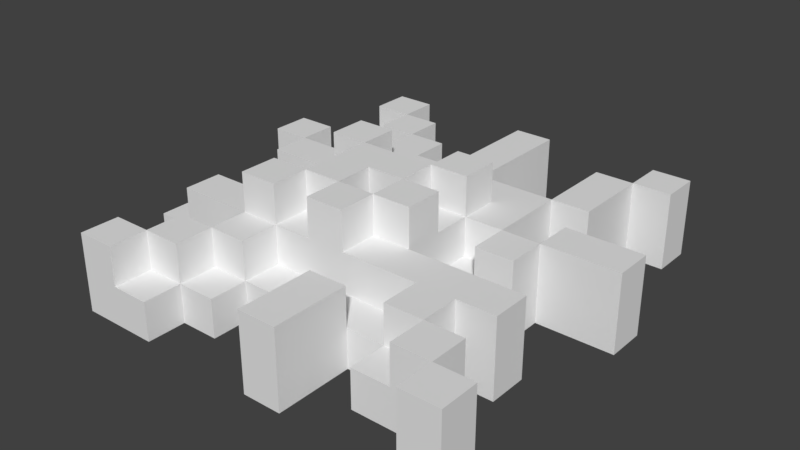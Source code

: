 # Source: SM_Explosion0.blend  (saved by Blender 2.77.0; exported with 4.5.12 LTS)
import bpy
from mathutils import Matrix  # noqa: F401  (used for matrix-valued properties, if any)

bpy.ops.wm.read_factory_settings(use_empty=True)
scene = bpy.context.scene
scene.name = 'Scene'

# ---- collections
col_collection_1 = bpy.data.collections.new('Collection 1'); scene.collection.children.link(col_collection_1)

# ---- images (referenced by path relative to the original .blend; pixels are not part of the script)
import os
ASSET_DIR = os.environ.get("B2B_ASSET_DIR", "")  # directory of the original .blend (textures are referenced by path, not embedded)
HERE = os.path.dirname(os.path.abspath(__file__))  # packed textures are extracted next to this script under _unpacked/

def load_image(name, relpath, width, height, colorspace="sRGB"):
    """Load a texture the original file referenced (path relative to the .blend, or extracted next to this script)."""
    p = next((c for c in (os.path.join(HERE, relpath), os.path.join(ASSET_DIR, relpath)) if relpath and os.path.exists(c)), "")
    if p:
        img = bpy.data.images.load(p, check_existing=True)
        img.name = name
    else:  # same state as the original file: an image datablock whose file is absent (Cycles renders it pink)
        img = bpy.data.images.new(name, width, height)
        img.source = "FILE"
        img.filepath = "//" + (relpath or name)
    img.colorspace_settings.name = colorspace
    return img
img_t_explosion_png = load_image('T_Explosion.png', 'Textures/T_Explosion.png', 1024, 1024, 'sRGB')

# ---- materials (node trees are filled in below, after node groups)
mat_m_explosion = bpy.data.materials.new('M_Explosion')
mat_m_explosion.alpha_threshold = 0.0
mat_m_explosion.roughness = 0.5
mat_m_explosion.line_color = (0.0, 0.0, 0.0, 1.0)

# ---- material node trees
mat_m_explosion.use_nodes = True; mat_m_explosion.node_tree.nodes.clear()
_N = mat_m_explosion.node_tree.nodes; _L = mat_m_explosion.node_tree.links
n0 = _N.new('ShaderNodeOutputMaterial'); n0.name = 'Material Output'; n0.location = (300, 300)
n1 = _N.new('ShaderNodeBsdfDiffuse'); n1.name = 'Diffuse BSDF'; n1.location = (109, 306)
n2 = _N.new('ShaderNodeTexImage'); n2.name = 'Image Texture'; n2.location = (-47, 336)
n2.width = 140
n2.image = img_t_explosion_png
_L.new(n1.outputs[0], n0.inputs[0])
n0.is_active_output = True

# ---- world
world_world = bpy.data.worlds.new('World'); scene.world = world_world
world_world.color = (0.05088, 0.05088, 0.05088)
world_world.use_sun_shadow = False
world_world.sun_shadow_jitter_overblur = 0.0
world_world.cycles.sampling_method = 'MANUAL'

# ---- meshes
me_cube = bpy.data.meshes.new('Cube')
me_cube.from_pydata([(-0.01947, -0.03791, 6.6), (-0.5195, -0.03791, 6.6), (0.4805, -0.03791, 6.6), (-0.01947, 0.4621, 6.6), (-0.01947, -0.5379, 6.6), (-0.5195, 0.4621, 6.6), (-0.5195, -0.5379, 6.6), (-0.01947, 0.2121, 6.6), (-0.2695, 0.4621, 10.6), (-0.01947, 0.7121, 6.6), (-0.3945, 0.4621, 10.6), (-0.5195, 0.2121, 6.6), (-0.5195, 0.7121, 6.6), (-0.2695, 0.4621, 6.6), (0.4805, -0.2879, 6.6), (0.7305, -0.5379, 6.6), (0.2305, 0.4621, 6.6), (-0.2695, -0.5379, 6.6), (-0.5195, 0.2121, 10.6), (0.7305, 0.2121, 6.6), (-0.5195, 0.3371, 10.6), (-0.01947, -0.2879, 10.6), (-0.2695, 0.2121, 6.6), (-0.01947, -0.1629, 10.6), (-0.01947, 0.08709, 6.6), (0.3555, -0.03791, 6.6), (-0.01947, -0.4129, 6.6), (-0.5195, 0.08709, 6.6), (0.4805, -0.4129, 6.6), (0.3555, -0.5379, 6.6), (0.4805, 0.08709, 6.6), (0.4805, 0.5871, 6.6), (0.2305, -0.03791, 10.6), (-0.1445, -0.5379, 6.6), (-0.3945, -0.03791, 6.6), (0.1055, -0.03791, 10.6), (0.1055, -0.03791, 6.6), (-0.01947, -0.1629, 6.6), (-0.3945, 0.4621, 6.6), (0.6055, -0.5379, 6.6), (0.1055, -0.5379, 6.6), (0.4805, 0.3371, 6.6), (0.1055, 0.4621, 6.6), (-0.5195, -0.6629, 6.6), (-0.5195, -0.1629, 6.6), (-0.3945, -0.5379, 6.6), (-0.6445, -0.2879, 6.6), (-0.01947, 0.2121, 10.6), (-0.01947, 0.3371, 10.6), (-0.2695, -0.03791, 10.6), (-0.3945, -0.2879, 6.6), (-0.2695, -0.6629, 6.6), (0.2305, 0.5871, 6.6), (0.3555, 0.7121, 6.6), (0.1055, 0.7121, 6.6), (0.6055, 0.7121, 6.6), (0.7305, 0.08709, 6.6), (0.2305, -0.4129, 6.6), (-0.3945, -0.03791, 10.6), (0.6055, -0.2879, 6.6), (0.7305, -0.6629, 6.6), (-0.6445, 0.2121, 6.6), (0.2305, -0.6629, 6.6), (0.4805, 0.5871, 10.6), (0.4805, 0.08709, 10.6), (0.3555, 0.2121, 6.6), (0.4805, -0.5379, 10.6), (-0.2695, 0.5871, 6.6), (-0.3945, 0.7121, 6.6), (0.4805, -0.4129, 10.6), (-0.2695, 0.3371, 6.6), (-0.1445, 0.2121, 6.6), (-0.3945, 0.2121, 6.6), (-0.3945, 0.3371, 6.6), (-0.1445, 0.08709, 6.6), (0.3555, 0.3371, 6.6), (0.4805, -0.03791, 10.6), (0.1055, -0.6629, 6.6), (-0.6445, 0.3371, 6.6), (0.6055, -0.6629, 6.6), (0.6055, -0.1629, 6.6), (0.1055, -0.1629, 6.6), (0.3555, -0.1629, 6.6), (0.3555, -0.4129, 6.6), (0.3555, 0.5871, 6.6), (0.3555, -0.03791, 10.6), (-0.01947, 0.08709, 10.6), (-0.1445, -0.4129, 6.6), (-0.6445, -0.1629, 6.6), (0.6055, 0.5871, 6.6), (0.6055, -0.4129, 6.6), (-0.1445, -0.03791, 10.6), (-0.3945, 0.5871, 6.6), (-0.3945, 0.08709, 6.6), (-0.1445, -0.03791, 8.6), (0.3555, -0.03791, 8.6), (-0.01947, 0.4621, 8.6), (-0.01947, -0.4129, 8.6), (-0.01947, -0.5379, 8.6), (-0.5195, 0.5871, 8.6), (-0.5195, 0.4621, 8.6), (-0.1445, 0.4621, 8.6), (0.4805, -0.4129, 8.6), (0.4805, -0.5379, 8.6), (0.3555, -0.5379, 8.6), (0.4805, 0.08709, 8.6), (0.4805, 0.5871, 8.6), (-0.3945, -0.03791, 8.6), (-0.2695, -0.03791, 8.6), (-0.01947, 0.3371, 8.6), (-0.01947, 0.2121, 8.6), (-0.5195, 0.3371, 8.6), (-0.5195, 0.2121, 8.6), (-0.3945, 0.4621, 8.6), (-0.2695, 0.4621, 8.6), (0.1055, -0.5379, 8.6), (0.1055, 0.4621, 8.6), (0.2305, 0.4621, 8.6), (-0.5195, -0.1629, 8.6), (-0.5195, -0.2879, 8.6), (-0.3945, -0.5379, 8.6), (-0.2695, -0.5379, 8.6), (-0.6445, -0.2879, 8.6), (-0.2695, -0.4129, 8.6), (-0.2695, -0.1629, 8.6), (-0.2695, -0.2879, 8.6), (-0.1445, -0.2879, 8.6), (-0.3945, -0.2879, 8.6), (0.2305, 0.5871, 8.6), (0.3555, 0.7121, 8.6), (0.4805, 0.7121, 8.6), (0.2305, -0.4129, 8.6), (0.2305, -0.1629, 8.6), (0.3555, -0.2879, 8.6), (0.2305, 0.08709, 8.6), (-0.1445, 0.08709, 12.6), (0.3555, 0.2121, 8.6), (0.4805, 0.2121, 8.6), (0.1055, 0.2121, 8.6), (-0.2695, 0.08709, 8.6), (-0.2695, 0.3371, 8.6), (-0.3945, 0.2121, 8.6), (-0.1445, -0.5379, 8.6), (-0.5195, -0.03791, 8.6), (-0.2695, -0.6629, 8.6), (-0.3945, 0.3371, 8.6), (-0.1445, 0.3371, 8.6), (0.1055, 0.3371, 8.6), (0.3555, 0.3371, 8.6), (0.3555, 0.08709, 8.6), (0.3555, -0.1629, 8.6), (0.3555, -0.4129, 8.6), (0.3555, 0.5871, 8.6), (-0.3945, -0.6629, 8.6), (-0.3945, -0.1629, 8.6), (-0.1445, -0.1629, 8.6), (-0.1445, -0.4129, 8.6), (-0.6445, -0.1629, 8.6), (-0.3945, -0.4129, 8.6), (0.1055, -0.4129, 8.6), (-0.2695, 0.08709, 12.6), (-0.3945, 0.5871, 8.6), (-0.3945, 0.08709, 8.6), (0.4805, -0.2879, 10.6), (0.6055, -0.5379, 10.6), (0.7305, -0.5379, 10.6), (-0.5195, -0.1629, 10.6), (-0.5195, -0.2879, 10.6), (-0.3945, -0.5379, 10.6), (-0.2695, -0.5379, 10.6), (-0.2695, -0.4129, 10.6), (-0.2695, -0.1629, 10.6), (-0.2695, -0.2879, 10.6), (-0.1445, -0.2879, 10.6), (0.7305, 0.2121, 10.6), (0.2305, -0.4129, 10.6), (0.2305, -0.1629, 10.6), (0.3555, -0.2879, 10.6), (0.1055, -0.2879, 10.6), (-0.6445, 0.2121, 10.6), (0.2305, 0.08709, 10.6), (0.2305, 0.2121, 10.6), (0.1055, 0.2121, 10.6), (-0.2695, 0.5871, 10.6), (-0.2695, 0.08709, 10.6), (-0.2695, 0.2121, 10.6), (-0.1445, 0.2121, 10.6), (-0.01947, 0.7121, 10.6), (-0.5195, 0.08709, 10.6), (-0.5195, 0.7121, 10.6), (-0.5195, 0.5871, 10.6), (-0.1445, 0.4621, 10.6), (0.4805, 0.2121, 10.6), (0.4805, 0.7121, 10.6), (0.4805, 0.3371, 10.6), (-0.5195, -0.5379, 10.6), (-0.5195, -0.6629, 10.6), (0.1055, 0.7121, 10.6), (0.6055, 0.7121, 10.6), (0.7305, 0.08709, 10.6), (0.6055, -0.2879, 10.6), (0.7305, -0.6629, 10.6), (0.2305, -0.6629, 10.6), (-0.3945, 0.7121, 10.6), (-0.1445, 0.3371, 10.6), (-0.1445, 0.08709, 10.6), (0.1055, 0.3371, 10.6), (0.3555, 0.3371, 10.6), (0.3555, 0.08709, 10.6), (0.1055, -0.6629, 10.6), (-0.6445, 0.3371, 10.6), (0.6055, -0.6629, 10.6), (0.6055, -0.1629, 10.6), (0.1055, -0.1629, 10.6), (0.3555, -0.4129, 10.6), (0.3555, 0.5871, 10.6), (-0.3945, -0.6629, 10.6), (-0.3945, -0.1629, 10.6), (-0.1445, -0.1629, 10.6), (-0.1445, -0.4129, 10.6), (-0.3945, -0.4129, 10.6), (0.6055, 0.5871, 10.6), (0.1055, -0.4129, 10.6), (0.6055, -0.4129, 10.6), (0.1055, 0.08709, 10.6), (-0.3945, 0.5871, 10.6), (-0.1445, 0.2121, 12.6), (-0.2695, 0.2121, 12.6), (0.2305, 0.2121, 12.6), (0.2305, 0.08709, 12.6), (-0.01947, -0.2879, 12.6), (0.1055, -0.2879, 12.6), (0.2305, -0.03791, 12.6), (0.2305, -0.1629, 12.6), (-0.2695, -0.2879, 12.6), (-0.1445, -0.2879, 12.6), (-0.01947, -0.03791, 12.6), (-0.01947, -0.1629, 12.6), (0.1055, -0.03791, 12.6), (0.1055, 0.2121, 12.6), (-0.2695, -0.1629, 12.6), (0.1055, -0.1629, 12.6), (-0.1445, -0.1629, 12.6), (0.1055, 0.08709, 12.6)], [], [(32, 232, 233, 176, 132, 134, 180), (108, 107, 58, 49), (79, 211, 164, 39), (201, 211, 79, 60), (3, 13, 114, 8, 191, 101, 96), (185, 18, 188, 184), (55, 198, 221, 89), (60, 15, 165, 201), (207, 194, 63, 215), (203, 225, 161, 92, 68), (123, 158, 220, 170), (24, 74, 205, 135, 243, 224, 86), (109, 147, 206, 48), (102, 103, 66, 69), (35, 238, 236, 0, 36), (147, 138, 182, 206), (130, 106, 63, 193), (123, 156, 219, 170), (137, 105, 64, 192), (80, 82, 150, 132, 176, 212), (2, 30, 105, 64, 76), (39, 164, 165, 15), (203, 189, 190, 225), (183, 225, 10, 8), (182, 47, 86, 224), (180, 224, 35, 32), (198, 193, 63, 221), (0, 236, 237, 23, 37), (170, 220, 168, 169), (173, 172, 170, 219), (32, 35, 238, 232), (23, 218, 173, 21), (217, 166, 167, 172, 171, 49, 58), (168, 195, 196, 216), (243, 135, 242, 237, 236, 238), (89, 221, 63, 106, 31), (43, 196, 195, 6), (165, 164, 211, 201), (20, 210, 179, 18), (212, 176, 213, 178, 177, 214, 69, 163, 200), (64, 208, 85, 76), (126, 156, 97, 98, 115, 159, 131, 151, 133), (184, 205, 135, 160), (181, 182, 239, 228), (205, 184, 49, 91), (23, 21, 230, 237), (173, 218, 242, 235), (223, 69, 66, 164), (7, 24, 86, 47, 110), (161, 99, 100, 113), (90, 223, 164, 39), (156, 126, 173, 219), (156, 123, 121, 142), (14, 59, 200, 163), (9, 187, 197, 54), (74, 71, 186, 226, 135, 205), (109, 146, 204, 48), (146, 101, 191, 204), (147, 109, 110, 138), (134, 132, 150, 95, 149), (145, 111, 112, 141), (114, 113, 145, 140), (154, 118, 166, 217), (96, 101, 146, 109), (28, 14, 163, 69, 102), (108, 94, 91, 49), (107, 154, 217, 58), (202, 209, 77, 62), (171, 240, 242, 218, 155, 124), (19, 65, 136, 137, 192, 174), (137, 136, 149, 105), (139, 108, 49, 184), (152, 148, 207, 215), (153, 120, 168, 216), (61, 11, 112, 18, 179), (106, 152, 215, 63), (102, 151, 104, 103), (138, 110, 47, 182), (130, 129, 152, 106), (121, 120, 153, 144), (78, 210, 20, 111, 145, 73), (151, 102, 69, 214), (107, 143, 118, 154), (11, 27, 188, 18, 112), (13, 67, 183, 8, 114), (94, 108, 124, 155), (179, 210, 78, 61), (118, 157, 122, 119), (133, 151, 214, 177), (125, 127, 158, 123), (3, 96, 109, 48, 187, 9), (94, 155, 218, 242, 135, 205, 91), (22, 72, 141, 112, 18, 185), (71, 7, 110, 47, 186), (99, 161, 225, 190), (139, 162, 107, 108), (126, 133, 177, 178, 231, 230, 21, 173), (42, 54, 197, 206, 147, 116), (8, 185, 186, 47, 48, 204, 191), (39, 164, 66, 103, 104, 29), (31, 106, 63, 194, 41), (67, 92, 161, 225, 183), (1, 44, 118, 143), (75, 41, 194, 207, 148), (72, 73, 145, 141), (159, 115, 40, 77, 209, 222), (38, 73, 145, 113), (102, 69, 223, 90, 28), (174, 192, 64, 199), (73, 70, 140, 145), (130, 193, 198, 55, 53, 129), (16, 42, 116, 117), (25, 2, 76, 85, 95), (51, 17, 121, 144), (6, 195, 168, 120, 45), (33, 87, 156, 142), (167, 119, 122, 46, 50, 127, 125, 172), (80, 212, 200, 59), (87, 26, 97, 156), (174, 199, 56, 19), (88, 46, 122, 157), (82, 25, 95, 150), (93, 34, 107, 162), (44, 88, 157, 118), (52, 16, 117, 128), (12, 5, 100, 99, 190, 189), (26, 4, 98, 97), (83, 29, 104, 151), (147, 148, 152, 128, 117, 116), (17, 33, 142, 121), (147, 206, 207, 148), (34, 1, 143, 107), (57, 83, 151, 131), (27, 93, 162, 139, 184, 188), (65, 75, 148, 207, 208, 149, 136), (81, 213, 241, 238, 35, 36), (53, 84, 152, 129), (5, 38, 113, 100), (209, 202, 175, 222), (84, 52, 128, 152), (4, 40, 115, 98), (110, 109, 48, 47), (149, 95, 85, 208), (45, 120, 168, 220, 158, 127, 50), (105, 149, 208, 64), (112, 111, 20, 18), (134, 149, 208, 180), (113, 114, 8, 10), (68, 12, 189, 203), (125, 123, 170, 172), (131, 159, 222, 175), (124, 108, 49, 171), (118, 119, 167, 166), (120, 121, 169, 168), (121, 123, 170, 169), (161, 113, 10, 225), (70, 22, 185, 8, 114, 140), (228, 239, 243, 229), (207, 206, 182, 181, 180, 208), (232, 238, 241, 233), (226, 227, 160, 135), (241, 237, 230, 231), (242, 240, 234, 235), (218, 23, 237, 242), (186, 185, 227, 226), (37, 23, 237, 241, 213, 81), (57, 131, 175, 202, 62), (180, 181, 228, 229), (171, 172, 234, 240), (35, 224, 243, 238), (187, 48, 206, 197), (182, 224, 243, 239), (185, 184, 160, 227), (224, 180, 229, 243), (178, 213, 241, 231), (172, 173, 235, 234), (199, 64, 105, 30, 56), (213, 176, 233, 241), (43, 51, 144, 153, 216, 196)])
_uv = me_cube.uv_layers.new(name='UVMap')
_uv.uv.foreach_set('vector', [0.7061, 0.665, 0.7061, 0.958, 0.6938, 0.958, 0.6938, 0.665, 0.6938, 0.3721, 0.7183, 0.3721, 0.7183, 0.665, 0.7688, 0.6064, 0.7566, 0.6064, 0.7566, 0.4111, 0.7688, 0.4111, 0.7402, 0.0443, 0.7402, 0.6302, 0.728, 0.6302, 0.728, 0.0443, 0.7565, 0.6287, 0.7443, 0.6287, 0.7443, 0.04279, 0.7565, 0.04279, 0.721, 0.03748, 0.7454, 0.03748, 0.7454, 0.3305, 0.7454, 0.6234, 0.7332, 0.6234, 0.7332, 0.3305, 0.721, 0.3305, 0.3981, 0.5541, 0.3981, 0.5785, 0.3859, 0.5785, 0.3859, 0.5541, 0.7484, 0.04515, 0.7484, 0.6311, 0.7362, 0.6311, 0.7362, 0.04515, 0.7146, 0.04033, 0.7268, 0.04033, 0.7268, 0.6263, 0.7146, 0.6263, 0.4103, 0.5361, 0.4225, 0.5361, 0.4225, 0.5605, 0.4103, 0.5605, 0.7352, 0.6243, 0.723, 0.6243, 0.723, 0.3314, 0.723, 0.03841, 0.7352, 0.03841, 0.8049, 0.6064, 0.7927, 0.6064, 0.7927, 0.4111, 0.8049, 0.4111, 0.7614, 0.02306, 0.7736, 0.02306, 0.7736, 0.6676, 0.7736, 0.9899, 0.7492, 0.9899, 0.7492, 0.6676, 0.7614, 0.6676, 0.6885, 0.5967, 0.6763, 0.5967, 0.6763, 0.4014, 0.6885, 0.4014, 0.8511, 0.6045, 0.8389, 0.6045, 0.8389, 0.4092, 0.8511, 0.4092, 0.7226, 0.6657, 0.7226, 0.988, 0.7103, 0.988, 0.7103, 0.02116, 0.7226, 0.02116, 0.7407, 0.5967, 0.7285, 0.5967, 0.7285, 0.4014, 0.7407, 0.4014, 0.71, 0.4092, 0.7222, 0.4092, 0.7222, 0.6045, 0.71, 0.6045, 0.7187, 0.5967, 0.7065, 0.5967, 0.7065, 0.4014, 0.7187, 0.4014, 0.7554, 0.5928, 0.7432, 0.5928, 0.7432, 0.3975, 0.7554, 0.3975, 0.7299, 0.043, 0.7543, 0.043, 0.7543, 0.336, 0.7665, 0.336, 0.7665, 0.6289, 0.7299, 0.6289, 0.7249, 0.03693, 0.7371, 0.03693, 0.7371, 0.3299, 0.7371, 0.6229, 0.7249, 0.6229, 0.7644, 0.03811, 0.7644, 0.624, 0.7522, 0.624, 0.7522, 0.03811, 0.3535, 0.4695, 0.3413, 0.4695, 0.3413, 0.4573, 0.3535, 0.4573, 0.3633, 0.5007, 0.3511, 0.5007, 0.3511, 0.4885, 0.3633, 0.4885, 0.1723, 0.477, 0.1845, 0.477, 0.1845, 0.4892, 0.1723, 0.4892, 0.1723, 0.495, 0.1845, 0.495, 0.1845, 0.5072, 0.1723, 0.5072, 0.38, 0.5844, 0.38, 0.5966, 0.3678, 0.5966, 0.3678, 0.5844, 0.7651, 0.01563, 0.7651, 0.9824, 0.7529, 0.9824, 0.7529, 0.6602, 0.7529, 0.01563, 0.4284, 0.5663, 0.4284, 0.5541, 0.4406, 0.5541, 0.4406, 0.5663, 0.3014, 0.5785, 0.3014, 0.5907, 0.2892, 0.5907, 0.2892, 0.5785, 0.7344, 0.9263, 0.7222, 0.9263, 0.7222, 0.731, 0.7344, 0.731, 0.1518, 0.5049, 0.164, 0.5049, 0.164, 0.5171, 0.1518, 0.5171, 0.3922, 0.5058, 0.3922, 0.4936, 0.4044, 0.4936, 0.4044, 0.518, 0.3922, 0.518, 0.38, 0.518, 0.38, 0.5058, 0.4406, 0.5058, 0.4284, 0.5058, 0.4284, 0.4936, 0.4406, 0.4936, 0.2176, 0.8485, 0.2176, 0.8729, 0.1932, 0.8729, 0.1932, 0.8607, 0.2054, 0.8607, 0.2054, 0.8485, 0.7249, 0.03754, 0.7249, 0.6235, 0.7127, 0.6235, 0.7127, 0.3305, 0.7127, 0.03754, 0.7531, 0.03295, 0.7531, 0.6189, 0.7409, 0.6189, 0.7409, 0.03295, 0.3317, 0.5785, 0.3317, 0.5907, 0.3195, 0.5907, 0.3195, 0.5785, 0.3986, 0.4598, 0.3986, 0.472, 0.3864, 0.472, 0.3864, 0.4598, 0.3136, 0.4936, 0.3136, 0.5302, 0.3136, 0.5424, 0.3014, 0.5424, 0.3014, 0.518, 0.2892, 0.518, 0.2892, 0.5058, 0.3014, 0.5058, 0.3014, 0.4936, 0.2477, 0.4786, 0.2477, 0.4908, 0.2355, 0.4908, 0.2355, 0.4786, 0.1398, 0.1564, 0.152, 0.1564, 0.152, 0.1687, 0.1642, 0.1687, 0.1642, 0.1809, 0.152, 0.1809, 0.152, 0.1931, 0.152, 0.2053, 0.1398, 0.2053, 0.7271, 0.9385, 0.7148, 0.9385, 0.7148, 0.7432, 0.7271, 0.7432, 0.7847, 0.915, 0.7725, 0.915, 0.7725, 0.7197, 0.7847, 0.7197, 0.4162, 0.5844, 0.4162, 0.5966, 0.4039, 0.5966, 0.4039, 0.5844, 0.8428, 0.7373, 0.855, 0.7373, 0.855, 0.9326, 0.8428, 0.9326, 0.7539, 0.9365, 0.7417, 0.9365, 0.7417, 0.7412, 0.7539, 0.7412, 0.4406, 0.5116, 0.4406, 0.5238, 0.4284, 0.5238, 0.4284, 0.5116, 0.7417, 0.04064, 0.7539, 0.04064, 0.7539, 0.6266, 0.7417, 0.6266, 0.7417, 0.3336, 0.2463, 0.221, 0.2463, 0.2088, 0.2585, 0.2088, 0.2585, 0.221, 0.6924, 0.04636, 0.6924, 0.6323, 0.6802, 0.6323, 0.6802, 0.04636, 0.6889, 0.603, 0.6767, 0.603, 0.6767, 0.4077, 0.6889, 0.4077, 0.1649, 0.1357, 0.1649, 0.1479, 0.1527, 0.1479, 0.1527, 0.1357, 0.7298, 0.03754, 0.742, 0.03754, 0.742, 0.6235, 0.7298, 0.6235, 0.75, 0.03086, 0.75, 0.6168, 0.7378, 0.6168, 0.7378, 0.03086, 0.6864, 0.01954, 0.6986, 0.01954, 0.6986, 0.6641, 0.6986, 0.9863, 0.6864, 0.9863, 0.6864, 0.6641, 0.7549, 0.6123, 0.7427, 0.6123, 0.7427, 0.417, 0.7549, 0.417, 0.7686, 0.6084, 0.7563, 0.6084, 0.7563, 0.4131, 0.7686, 0.4131, 0.2463, 0.1908, 0.2585, 0.1908, 0.2585, 0.203, 0.2463, 0.203, 0.1676, 0.1971, 0.1676, 0.1727, 0.1799, 0.1727, 0.1799, 0.1849, 0.1799, 0.1971, 0.1181, 0.2522, 0.1059, 0.2522, 0.1059, 0.24, 0.1181, 0.24, 0.1, 0.0774, 0.1, 0.08961, 0.08783, 0.08961, 0.08783, 0.0774, 0.731, 0.6123, 0.7187, 0.6123, 0.7187, 0.417, 0.731, 0.417, 0.1181, 0.1316, 0.1181, 0.1438, 0.1059, 0.1438, 0.1059, 0.1316, 0.7335, 0.03855, 0.7457, 0.03855, 0.7457, 0.6245, 0.7335, 0.6245, 0.7335, 0.3315, 0.7358, 0.5889, 0.7236, 0.5889, 0.7236, 0.3936, 0.7358, 0.3936, 0.7187, 0.5947, 0.7065, 0.5947, 0.7065, 0.3994, 0.7187, 0.3994, 0.7573, 0.6299, 0.7451, 0.6299, 0.7451, 0.04394, 0.7573, 0.04394, 0.7254, 0.6606, 0.7254, 0.9536, 0.7132, 0.9536, 0.7132, 0.6606, 0.7132, 0.3676, 0.7254, 0.3676, 0.7337, 0.03837, 0.7703, 0.03837, 0.7703, 0.3313, 0.7581, 0.3313, 0.7581, 0.6243, 0.7337, 0.6243, 0.08783, 0.1497, 0.1, 0.1497, 0.1, 0.1619, 0.08783, 0.1619, 0.8271, 0.6045, 0.8149, 0.6045, 0.8149, 0.4092, 0.8271, 0.4092, 0.7507, 0.6064, 0.7263, 0.6064, 0.7263, 0.4111, 0.7507, 0.4111, 0.8486, 0.5889, 0.8364, 0.5889, 0.8364, 0.3936, 0.8486, 0.3936, 0.7638, 0.04279, 0.776, 0.04279, 0.776, 0.3358, 0.776, 0.6287, 0.7638, 0.6287, 0.6699, 0.6279, 0.6577, 0.6279, 0.6577, 0.4326, 0.6699, 0.4326, 0.1527, 0.2441, 0.1649, 0.2441, 0.1649, 0.2563, 0.1527, 0.2563, 0.7168, 0.6006, 0.7046, 0.6006, 0.7046, 0.4053, 0.7168, 0.4053, 0.2404, 0.1971, 0.2282, 0.1971, 0.2282, 0.1849, 0.2404, 0.1849, 0.1649, 0.1176, 0.1649, 0.1298, 0.1527, 0.1298, 0.1527, 0.1176, 0.736, 0.1357, 0.736, 0.5263, 0.7238, 0.5263, 0.7238, 0.331, 0.7116, 0.331, 0.7116, 0.1357, 0.6157, 0.585, 0.6035, 0.585, 0.6035, 0.3896, 0.6157, 0.3896, 0.2643, 0.1244, 0.2643, 0.1122, 0.2765, 0.1122, 0.2765, 0.1244, 0.7068, 0.03541, 0.719, 0.03541, 0.719, 0.6213, 0.7068, 0.6213, 0.7068, 0.3284, 0.6931, 0.04076, 0.7054, 0.04076, 0.7054, 0.6267, 0.6931, 0.6267, 0.6931, 0.3337, 0.216, 0.203, 0.216, 0.2152, 0.2038, 0.2152, 0.2038, 0.203, 0.7235, 0.6313, 0.7113, 0.6313, 0.7113, 0.04534, 0.7235, 0.04534, 0.1961, 0.1946, 0.1961, 0.1824, 0.2083, 0.1824, 0.2083, 0.1946, 0.7083, 0.596, 0.6961, 0.596, 0.6961, 0.4007, 0.7083, 0.4007, 0.2463, 0.1668, 0.2463, 0.1546, 0.2585, 0.1546, 0.2585, 0.1668, 0.8045, 0.04063, 0.8045, 0.3336, 0.8167, 0.3336, 0.8167, 0.6266, 0.7801, 0.6266, 0.7801, 0.04063, 0.7457, 0.3697, 0.7579, 0.3697, 0.7579, 0.6627, 0.7579, 0.9556, 0.7334, 0.9556, 0.7334, 0.6627, 0.7457, 0.6627, 0.7034, 0.03481, 0.7156, 0.03481, 0.7156, 0.3278, 0.7278, 0.3278, 0.7278, 0.6207, 0.7034, 0.6207, 0.7262, 0.03444, 0.7384, 0.03444, 0.7384, 0.3274, 0.7384, 0.6204, 0.7262, 0.6204, 0.6352, 0.5846, 0.623, 0.5846, 0.623, 0.3893, 0.6352, 0.3893, 0.1676, 0.203, 0.1799, 0.203, 0.1799, 0.2152, 0.1676, 0.2152, 0.6633, 0.3685, 0.7121, 0.3685, 0.7121, 0.6614, 0.6877, 0.6614, 0.6877, 0.9544, 0.6755, 0.9544, 0.6755, 0.6614, 0.6633, 0.6614, 0.7609, 0.03995, 0.7853, 0.03995, 0.7853, 0.6259, 0.7487, 0.6259, 0.7487, 0.3329, 0.7609, 0.3329, 0.38, 0.5483, 0.38, 0.5238, 0.3922, 0.5238, 0.4044, 0.5238, 0.4044, 0.5361, 0.3922, 0.5361, 0.3922, 0.5483, 0.7714, 0.03511, 0.7714, 0.621, 0.7592, 0.621, 0.7592, 0.3281, 0.747, 0.3281, 0.747, 0.03511, 0.7438, 0.03511, 0.7438, 0.3281, 0.7438, 0.621, 0.7194, 0.621, 0.7194, 0.03511, 0.7142, 0.03396, 0.7264, 0.03396, 0.7264, 0.3269, 0.7264, 0.6199, 0.7142, 0.6199, 0.7967, 0.0743, 0.8089, 0.0743, 0.8089, 0.2696, 0.7967, 0.2696, 0.7036, 0.03809, 0.7158, 0.03809, 0.7158, 0.624, 0.7036, 0.624, 0.7036, 0.3311, 0.7497, 0.2836, 0.7375, 0.2836, 0.7375, 0.08832, 0.7497, 0.08832, 0.7144, 0.333, 0.7327, 0.333, 0.7327, 0.04003, 0.751, 0.04003, 0.751, 0.626, 0.7144, 0.626, 0.7541, 0.05462, 0.7663, 0.05462, 0.7663, 0.2499, 0.7541, 0.2499, 0.7246, 0.335, 0.7246, 0.6279, 0.7124, 0.6279, 0.7124, 0.04199, 0.7246, 0.04199, 0.38, 0.5541, 0.38, 0.5785, 0.3678, 0.5785, 0.3678, 0.5541, 0.7383, 0.2499, 0.7261, 0.2499, 0.7261, 0.05462, 0.7383, 0.05462, 0.7526, 0.329, 0.7526, 0.622, 0.7403, 0.622, 0.7403, 0.03608, 0.7648, 0.03608, 0.7648, 0.329, 0.6769, 0.2526, 0.6647, 0.2526, 0.6647, 0.05732, 0.6769, 0.05732, 0.6744, 0.03787, 0.6866, 0.03787, 0.6866, 0.6238, 0.6744, 0.6238, 0.6744, 0.3308, 0.6995, 0.07248, 0.7118, 0.07248, 0.7118, 0.2678, 0.6995, 0.2678, 0.7732, 0.03835, 0.7732, 0.6243, 0.761, 0.6243, 0.761, 0.3313, 0.761, 0.03835, 0.7554, 0.2619, 0.7432, 0.2619, 0.7432, 0.06662, 0.7554, 0.06662, 0.7495, 0.6233, 0.7495, 0.3304, 0.7373, 0.3304, 0.7373, 0.0374, 0.7617, 0.0374, 0.7617, 0.3304, 0.7739, 0.3304, 0.7739, 0.6233, 0.6958, 0.04151, 0.6958, 0.6274, 0.6836, 0.6274, 0.6836, 0.04151, 0.7138, 0.2893, 0.7015, 0.2893, 0.7015, 0.09399, 0.7138, 0.09399, 0.7198, 0.6216, 0.7075, 0.6216, 0.7075, 0.03571, 0.7198, 0.03571, 0.8516, 0.05805, 0.8638, 0.05805, 0.8638, 0.2534, 0.8516, 0.2534, 0.7136, 0.2712, 0.7014, 0.2712, 0.7014, 0.07592, 0.7136, 0.07592, 0.7097, 0.2696, 0.6975, 0.2696, 0.6975, 0.0743, 0.7097, 0.0743, 0.612, 0.2598, 0.5998, 0.2598, 0.5998, 0.06446, 0.612, 0.06446, 0.7389, 0.2647, 0.7267, 0.2647, 0.7267, 0.06938, 0.7389, 0.06938, 0.7248, 0.135, 0.7492, 0.135, 0.7492, 0.3303, 0.737, 0.3303, 0.737, 0.5257, 0.7248, 0.5257, 0.6785, 0.08522, 0.6907, 0.08522, 0.6907, 0.2805, 0.6785, 0.2805, 0.6952, 0.08178, 0.7074, 0.08178, 0.7074, 0.2771, 0.6952, 0.2771, 0.1921, 0.1122, 0.1921, 0.1366, 0.1676, 0.1366, 0.1676, 0.1244, 0.1799, 0.1244, 0.1799, 0.1122, 0.6776, 0.2893, 0.6654, 0.2893, 0.6654, 0.09399, 0.6776, 0.09399, 0.7124, 0.4033, 0.7124, 0.5986, 0.688, 0.5986, 0.688, 0.4033, 0.6329, 0.07032, 0.6451, 0.07032, 0.6451, 0.2656, 0.6329, 0.2656, 0.7485, 0.2867, 0.7363, 0.2867, 0.7363, 0.09143, 0.7485, 0.09143, 0.7315, 0.04286, 0.7437, 0.04286, 0.7437, 0.3358, 0.7559, 0.3358, 0.7559, 0.6288, 0.7315, 0.6288, 0.7195, 0.03998, 0.7317, 0.03998, 0.7317, 0.333, 0.7317, 0.6259, 0.7073, 0.6259, 0.7073, 0.333, 0.7195, 0.333, 0.7515, 0.01881, 0.7515, 0.6633, 0.7515, 0.9856, 0.7393, 0.9856, 0.7393, 0.6633, 0.7393, 0.01881, 0.7629, 0.06938, 0.7751, 0.06938, 0.7751, 0.2647, 0.7629, 0.2647, 0.6398, 0.2942, 0.6276, 0.2942, 0.6276, 0.09891, 0.6398, 0.09891, 0.3195, 0.5483, 0.3317, 0.5483, 0.3317, 0.5727, 0.3195, 0.5727, 0.8237, 0.2712, 0.8115, 0.2712, 0.8115, 0.07592, 0.8237, 0.07592, 0.6957, 0.2893, 0.6835, 0.2893, 0.6835, 0.09399, 0.6957, 0.09399, 0.7661, 0.6006, 0.7539, 0.6006, 0.7539, 0.4053, 0.7661, 0.4053, 0.7202, 0.5947, 0.708, 0.5947, 0.708, 0.3994, 0.7202, 0.3994, 0.7886, 0.03809, 0.7886, 0.3311, 0.7886, 0.624, 0.7764, 0.624, 0.7764, 0.3311, 0.7642, 0.3311, 0.7642, 0.03809, 0.7705, 0.6045, 0.7583, 0.6045, 0.7583, 0.4092, 0.7705, 0.4092, 0.8086, 0.6084, 0.7964, 0.6084, 0.7964, 0.4131, 0.8086, 0.4131, 0.7246, 0.417, 0.7368, 0.417, 0.7368, 0.6123, 0.7246, 0.6123, 0.7385, 0.5797, 0.7263, 0.5797, 0.7263, 0.3844, 0.7385, 0.3844, 0.7581, 0.0405, 0.7703, 0.0405, 0.7703, 0.6264, 0.7581, 0.6264, 0.6392, 0.6162, 0.627, 0.6162, 0.627, 0.4209, 0.6392, 0.4209, 0.7847, 0.6006, 0.7725, 0.6006, 0.7725, 0.4053, 0.7847, 0.4053, 0.7109, 0.6162, 0.6987, 0.6162, 0.6987, 0.4209, 0.7109, 0.4209, 0.6006, 0.5986, 0.5884, 0.5986, 0.5884, 0.4033, 0.6006, 0.4033, 0.6265, 0.5895, 0.6143, 0.5895, 0.6143, 0.3942, 0.6265, 0.3942, 0.7632, 0.6045, 0.751, 0.6045, 0.751, 0.4092, 0.7632, 0.4092, 0.8411, 0.5748, 0.8289, 0.5748, 0.8289, 0.3794, 0.8411, 0.3794, 0.7178, 0.03418, 0.73, 0.03418, 0.73, 0.6201, 0.7056, 0.6201, 0.7056, 0.3271, 0.7178, 0.3271, 0.2649, 0.7943, 0.2649, 0.8065, 0.2527, 0.8065, 0.2527, 0.7943, 0.3497, 0.5238, 0.3742, 0.5238, 0.3742, 0.5361, 0.362, 0.5361, 0.362, 0.5483, 0.3497, 0.5483, 0.283, 0.8847, 0.283, 0.8969, 0.2708, 0.8969, 0.2708, 0.8847, 0.2649, 0.8666, 0.2649, 0.8788, 0.2527, 0.8788, 0.2527, 0.8666, 0.2708, 0.7763, 0.283, 0.7763, 0.283, 0.7885, 0.2708, 0.7885, 0.2649, 0.8305, 0.2649, 0.8427, 0.2527, 0.8427, 0.2527, 0.8305, 0.7944, 0.9287, 0.7822, 0.9287, 0.7822, 0.7334, 0.7944, 0.7334, 0.7222, 0.9111, 0.71, 0.9111, 0.71, 0.7158, 0.7222, 0.7158, 0.7455, 0.01616, 0.7455, 0.6607, 0.7455, 0.983, 0.7333, 0.983, 0.7333, 0.6607, 0.7333, 0.01616, 0.7368, 0.03809, 0.7368, 0.3311, 0.7368, 0.624, 0.7124, 0.624, 0.7124, 0.03809, 0.623, 0.9159, 0.6107, 0.9159, 0.6107, 0.7206, 0.623, 0.7206, 0.6352, 0.9282, 0.623, 0.9282, 0.623, 0.7329, 0.6352, 0.7329, 0.5992, 0.9159, 0.587, 0.9159, 0.587, 0.7206, 0.5992, 0.7206, 0.4225, 0.4936, 0.4225, 0.5302, 0.4103, 0.5302, 0.4103, 0.4936, 0.7925, 0.7139, 0.8047, 0.7139, 0.8047, 0.9092, 0.7925, 0.9092, 0.7402, 0.9307, 0.728, 0.9307, 0.728, 0.7353, 0.7402, 0.7353, 0.7716, 0.9214, 0.7594, 0.9214, 0.7594, 0.7261, 0.7716, 0.7261, 0.7009, 0.938, 0.6887, 0.938, 0.6887, 0.7427, 0.7009, 0.7427, 0.7281, 0.919, 0.7158, 0.919, 0.7158, 0.7237, 0.7281, 0.7237, 0.7587, 0.6204, 0.7343, 0.6204, 0.7343, 0.3274, 0.7343, 0.03444, 0.7587, 0.03444, 0.6952, 0.9159, 0.683, 0.9159, 0.683, 0.7206, 0.6952, 0.7206, 0.6981, 0.03808, 0.7225, 0.03808, 0.7225, 0.331, 0.7103, 0.331, 0.7103, 0.624, 0.6981, 0.624])
me_cube.materials.append(mat_m_explosion)
me_cube.use_remesh_preserve_volume = False
me_cube.use_remesh_preserve_attributes = False
me_cube.use_mirror_vertex_groups = False
me_cube.update()

# ---- objects
ob_cube = bpy.data.objects.new('Cube', me_cube)

# ---- transforms, parenting, visibility, modifiers, constraints
ob_cube.location = (0.0, 0.0, -0.2062)
ob_cube.scale = (0.5, 0.5, 0.03125)
ob_cube.lock_rotations_4d = False
ob_cube.empty_display_type = 'ARROWS'
ob_cube.lineart.crease_threshold = 0.0

# ---- collection membership
col_collection_1.objects.link(ob_cube)

# ---- scene / render settings (as saved in the file)
scene.frame_start = 1; scene.frame_end = 250; scene.frame_set(0)
scene.render.engine = 'CYCLES'
scene.render.resolution_percentage = 50
scene.render.dither_intensity = 0.0
scene.cycles.use_denoising = False
scene.cycles.samples = 128
scene.cycles.sampling_pattern = 'TABULATED_SOBOL'
scene.cycles.light_sampling_threshold = 0.0
scene.cycles.use_adaptive_sampling = False
scene.cycles.use_light_tree = False
scene.cycles.blur_glossy = 0.0
scene.cycles.sample_clamp_indirect = 0.0
scene.view_settings.view_transform = 'Standard'
bpy.context.view_layer.update()

# ---- added for rendering (the .blend has no active camera and no usable light): camera, sun
cam_auto = bpy.data.cameras.new('AutoCamera')
cam_auto.lens = 50.0
cam_auto.sensor_width = 36.0
cam_auto.clip_end = 1000.0
ob_auto_camera = bpy.data.objects.new('AutoCamera', cam_auto)
scene.collection.objects.link(ob_auto_camera)
ob_auto_camera.location = (0.937661, -1.08708, 0.826666)
ob_auto_camera.rotation_euler = (1.09748, -7.21219e-08, 0.694738)
scene.camera = ob_auto_camera
light_auto_sun = bpy.data.lights.new('AutoSun', 'SUN')
light_auto_sun.energy = 3.0
light_auto_sun.angle = 0.0523599
ob_auto_sun = bpy.data.objects.new('AutoSun', light_auto_sun)
scene.collection.objects.link(ob_auto_sun)
ob_auto_sun.rotation_euler = (0.872665, 0.174533, 0.523599)
bpy.context.view_layer.update()
